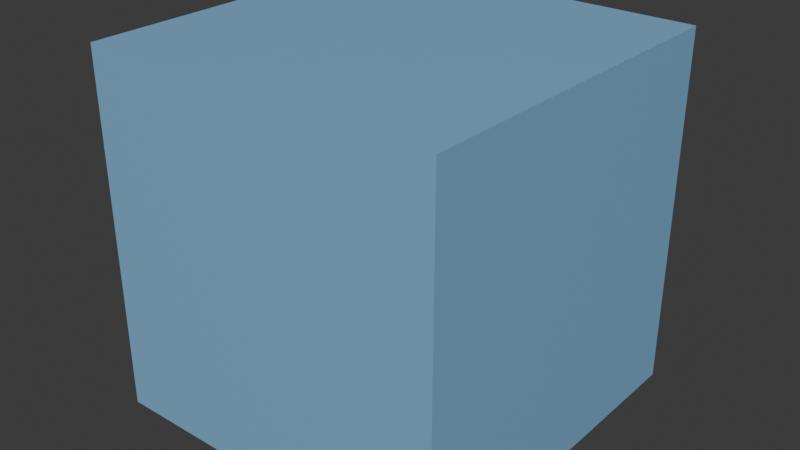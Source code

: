 # Source: 2m-cube-roundtrip.blend  (saved by Blender 4.5.92; exported with 4.5.12 LTS)
import bpy
from mathutils import Matrix  # noqa: F401  (used for matrix-valued properties, if any)

bpy.ops.wm.read_factory_settings(use_empty=True)
scene = bpy.context.scene
scene.name = 'Scene'

# ---- collections
col_collection = bpy.data.collections.new('Collection'); scene.collection.children.link(col_collection)

# ---- materials (node trees are filled in below, after node groups)
mat_mcp_test_blue = bpy.data.materials.new('MCP_TEST_BLUE')
mat_mcp_test_blue.diffuse_color = (0.22, 0.45, 0.7, 1.0)

# ---- material node trees
mat_mcp_test_blue.use_nodes = True; mat_mcp_test_blue.node_tree.nodes.clear()
_N = mat_mcp_test_blue.node_tree.nodes; _L = mat_mcp_test_blue.node_tree.links
n0 = _N.new('ShaderNodeBsdfPrincipled'); n0.name = 'Principled BSDF'; n0.location = (-200, 100)
n0.inputs[0].default_value = (0.22, 0.45, 0.7, 1.0)
n1 = _N.new('ShaderNodeOutputMaterial'); n1.name = 'Material Output'; n1.location = (200, 100)
_L.new(n0.outputs[0], n1.inputs[0])
n1.is_active_output = True

# ---- world
world_world = bpy.data.worlds.new('World'); scene.world = world_world
world_world.use_nodes = True; world_world.node_tree.nodes.clear()
_N = world_world.node_tree.nodes; _L = world_world.node_tree.links
n0 = _N.new('ShaderNodeOutputWorld'); n0.name = 'World Output'; n0.location = (200, 100)
n1 = _N.new('ShaderNodeBackground'); n1.name = 'Background'; n1.location = (-200, 100)
n1.inputs[0].default_value = (0.05088, 0.05088, 0.05088, 1.0)
_L.new(n1.outputs[0], n0.inputs[0])
n0.is_active_output = True
world_world.color = (0.05088, 0.05088, 0.05088)
world_world.sun_shadow_jitter_overblur = 0.0

# ---- meshes
me_cube_001 = bpy.data.meshes.new('Cube.001')
me_cube_001.from_pydata([(-1.0, -1.0, -1.0), (-1.0, -1.0, 1.0), (-1.0, 1.0, -1.0), (-1.0, 1.0, 1.0), (1.0, -1.0, -1.0), (1.0, -1.0, 1.0), (1.0, 1.0, -1.0), (1.0, 1.0, 1.0)], [], [(0, 1, 3, 2), (2, 3, 7, 6), (6, 7, 5, 4), (4, 5, 1, 0), (2, 6, 4, 0), (7, 3, 1, 5)])
_uv = me_cube_001.uv_layers.new(name='UVMap')
_uv.uv.foreach_set('vector', [0.375, 0.0, 0.625, 0.0, 0.625, 0.25, 0.375, 0.25, 0.375, 0.25, 0.625, 0.25, 0.625, 0.5, 0.375, 0.5, 0.375, 0.5, 0.625, 0.5, 0.625, 0.75, 0.375, 0.75, 0.375, 0.75, 0.625, 0.75, 0.625, 1.0, 0.375, 1.0, 0.125, 0.5, 0.375, 0.5, 0.375, 0.75, 0.125, 0.75, 0.625, 0.5, 0.875, 0.5, 0.875, 0.75, 0.625, 0.75])
me_cube_001.materials.append(mat_mcp_test_blue)
me_cube_001.update()

# ---- objects
ob_mcp_test_2m = bpy.data.objects.new('MCP_TEST_2M', me_cube_001)

# ---- transforms, parenting, visibility, modifiers, constraints
ob_mcp_test_2m.location = (0.0, 0.0, 1.0)

# ---- collection membership
col_collection.objects.link(ob_mcp_test_2m)

# ---- scene / render settings (as saved in the file)
scene.frame_start = 1; scene.frame_end = 250; scene.frame_set(1)
scene.render.engine = 'BLENDER_EEVEE_NEXT'
bpy.context.view_layer.update()

# ---- added for rendering (the .blend has no active camera and no usable light): camera, sun
cam_auto = bpy.data.cameras.new('AutoCamera')
cam_auto.lens = 50.0
cam_auto.sensor_width = 36.0
cam_auto.clip_end = 1000.0
ob_auto_camera = bpy.data.objects.new('AutoCamera', cam_auto)
scene.collection.objects.link(ob_auto_camera)
ob_auto_camera.location = (3.20507, -3.84609, 3.56406)
ob_auto_camera.rotation_euler = (1.09748, -7.21219e-08, 0.694738)
scene.camera = ob_auto_camera
light_auto_sun = bpy.data.lights.new('AutoSun', 'SUN')
light_auto_sun.energy = 3.0
light_auto_sun.angle = 0.0523599
ob_auto_sun = bpy.data.objects.new('AutoSun', light_auto_sun)
scene.collection.objects.link(ob_auto_sun)
ob_auto_sun.rotation_euler = (0.872665, 0.174533, 0.523599)
bpy.context.view_layer.update()
